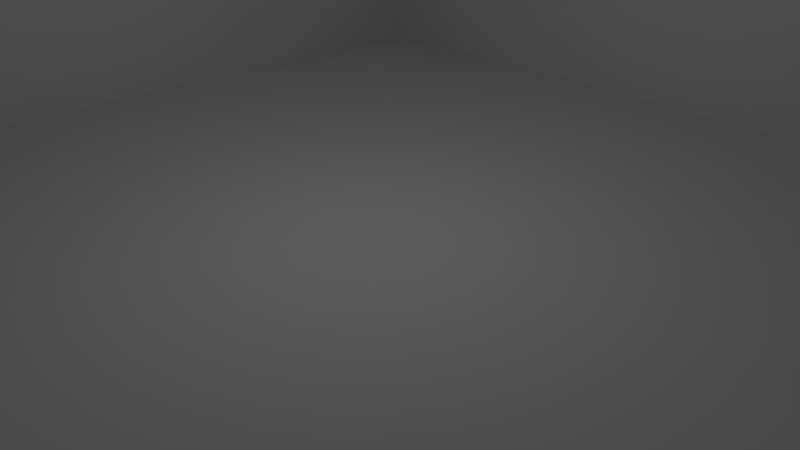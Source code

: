 # Source: lab.blend  (saved by Blender 2.79.0; exported with 4.5.12 LTS)
import bpy
from mathutils import Matrix  # noqa: F401  (used for matrix-valued properties, if any)

bpy.ops.wm.read_factory_settings(use_empty=True)
scene = bpy.context.scene
scene.name = 'Scene'

# ---- collections
col_collection_1 = bpy.data.collections.new('Collection 1'); scene.collection.children.link(col_collection_1)

# ---- materials (node trees are filled in below, after node groups)
mat_material = bpy.data.materials.new('Material')
mat_material.alpha_threshold = 0.0
mat_material.roughness = 0.5
mat_material.line_color = (0.0, 0.0, 0.0, 1.0)

# ---- material node trees
mat_material.use_nodes = True; mat_material.node_tree.nodes.clear()
_N = mat_material.node_tree.nodes; _L = mat_material.node_tree.links
n0 = _N.new('ShaderNodeOutputMaterial'); n0.name = 'Material Output'; n0.location = (300, 300)
n1 = _N.new('ShaderNodeBsdfDiffuse'); n1.name = 'Diffuse BSDF'; n1.location = (10, 300)
_L.new(n1.outputs[0], n0.inputs[0])
n0.is_active_output = True

# ---- world
world_world = bpy.data.worlds.new('World'); scene.world = world_world
world_world.color = (0.05088, 0.05088, 0.05088)
world_world.use_sun_shadow = False
world_world.sun_shadow_jitter_overblur = 0.0
world_world.cycles.sampling_method = 'MANUAL'

# ---- cameras
cam_camera = bpy.data.cameras.new('Camera')
cam_camera.clip_end = 100.0
cam_camera.lens = 35.0
cam_camera.sensor_width = 32.0
cam_camera.sensor_height = 18.0
cam_camera.ortho_scale = 7.314
cam_camera.dof.focus_distance = 0.0

# ---- lights
light_lamp = bpy.data.lights.new('Lamp', 'POINT')
light_lamp.transmission_factor = 0.0
light_lamp.cutoff_distance = 30.0
light_lamp.energy = 100.0
light_lamp.shadow_buffer_clip_start = 1.001
light_lamp.shadow_soft_size = 0.1
light_lamp.shadow_maximum_resolution = 0.006
light_lamp.use_absolute_resolution = True

# ---- meshes
me_plane_002 = bpy.data.meshes.new('Plane.002')
me_plane_002.from_pydata([(-0.4551, -1.003, -7.358e-08), (0.4551, -1.003, -7.358e-08), (-0.4551, 1.003, 7.358e-08), (0.4551, 1.003, 7.358e-08)], [], [(0, 1, 3, 2)])
me_plane_002.materials.append(mat_material)
me_plane_002.use_remesh_preserve_volume = False
me_plane_002.use_remesh_preserve_attributes = False
me_plane_002.use_mirror_vertex_groups = False
me_plane_002.update()
me_plane_001 = bpy.data.meshes.new('Plane.001')
me_plane_001.from_pydata([(-0.4551, -1.003, -7.358e-08), (0.4551, -1.003, -7.358e-08), (-0.4551, 1.003, 7.358e-08), (0.4551, 1.003, 7.358e-08)], [], [(0, 1, 3, 2)])
me_plane_001.materials.append(mat_material)
me_plane_001.use_remesh_preserve_volume = False
me_plane_001.use_remesh_preserve_attributes = False
me_plane_001.use_mirror_vertex_groups = False
me_plane_001.update()
me_plane = bpy.data.meshes.new('Plane')
me_plane.from_pydata([(-1.0, -1.0, 0.0), (1.0, -1.0, 0.0), (-1.0, 1.0, 0.0), (1.0, 1.0, 0.0)], [], [(0, 1, 3, 2)])
me_plane.materials.append(mat_material)
me_plane.use_remesh_preserve_volume = False
me_plane.use_remesh_preserve_attributes = False
me_plane.use_mirror_vertex_groups = False
me_plane.update()

# ---- objects
ob_plane_002 = bpy.data.objects.new('Plane.002', me_plane_002)
ob_plane_001 = bpy.data.objects.new('Plane.001', me_plane_001)
ob_plane = bpy.data.objects.new('Plane', me_plane)
ob_lamp = bpy.data.objects.new('Lamp', light_lamp)
ob_camera = bpy.data.objects.new('Camera', cam_camera)

# ---- transforms, parenting, visibility, modifiers, constraints
ob_plane_002.location = (0.008315, 7.934, 3.612)
ob_plane_002.rotation_euler = (1.571, 1.571, 0.0)
ob_plane_002.scale = (7.944, 7.944, 7.944)
ob_plane_002.lineart.crease_threshold = 0.0
ob_plane_001.location = (-7.944, -4.854e-07, 3.612)
ob_plane_001.rotation_euler = (-1.344e-07, 1.571, 0.0)
ob_plane_001.scale = (7.944, 7.944, 7.944)
ob_plane_001.lineart.crease_threshold = 0.0
ob_plane.location = (0.0, 0.0, 0.0)
ob_plane.scale = (7.944, 7.944, 7.944)
ob_plane.lineart.crease_threshold = 0.0
ob_lamp.location = (-0.1813, 0.1701, 5.904)
ob_lamp.rotation_euler = (0.6503, 0.05522, 1.866)
ob_lamp.lock_rotations_4d = False
ob_lamp.empty_display_type = 'ARROWS'
ob_lamp.color = (0.0, 0.0, 0.0, 0.0)
ob_lamp.lineart.crease_threshold = 0.0
ob_camera.location = (7.481, -6.508, 5.344)
ob_camera.rotation_euler = (1.109, 0.0, 0.8149)
ob_camera.lock_rotations_4d = False
ob_camera.empty_display_type = 'ARROWS'
ob_camera.color = (0.0, 0.0, 0.0, 0.0)
ob_camera.display_type = 'WIRE'
ob_camera.lineart.crease_threshold = 0.0

# ---- collection membership
col_collection_1.objects.link(ob_plane_002)
col_collection_1.objects.link(ob_plane_001)
col_collection_1.objects.link(ob_plane)
col_collection_1.objects.link(ob_lamp)
col_collection_1.objects.link(ob_camera)

# ---- scene / render settings (as saved in the file)
scene.camera = ob_camera
scene.frame_start = 1; scene.frame_end = 250; scene.frame_set(1)
scene.render.engine = 'CYCLES'
scene.render.resolution_percentage = 50
scene.render.dither_intensity = 0.0
scene.cycles.use_denoising = False
scene.cycles.samples = 128
scene.cycles.sampling_pattern = 'TABULATED_SOBOL'
scene.cycles.use_adaptive_sampling = False
scene.cycles.use_light_tree = False
scene.cycles.blur_glossy = 0.0
scene.cycles.sample_clamp_indirect = 0.0
scene.view_settings.view_transform = 'Standard'
bpy.context.view_layer.update()
